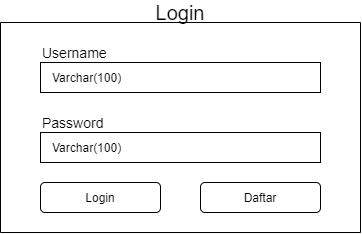

The diagram above was exported from draw.io. Its source (the exported page's mxGraphModel, read from the mxfile embedded in the PNG):
<mxGraphModel dx="684" dy="482" grid="1" gridSize="10" guides="1" tooltips="1" connect="1" arrows="1" fold="1" page="1" pageScale="1" pageWidth="827" pageHeight="1169" math="0" shadow="0">
  <root>
    <mxCell id="if0fRUiutTVL9dfLrbCM-0" />
    <mxCell id="if0fRUiutTVL9dfLrbCM-1" parent="if0fRUiutTVL9dfLrbCM-0" />
    <mxCell id="if0fRUiutTVL9dfLrbCM-2" value="&lt;font style=&quot;font-size: 14px&quot;&gt;Username&lt;/font&gt;" style="text;html=1;strokeColor=none;fillColor=none;align=left;verticalAlign=middle;whiteSpace=wrap;rounded=0;fontSize=12;" parent="if0fRUiutTVL9dfLrbCM-1" vertex="1">
      <mxGeometry x="160" y="140" width="120" height="20" as="geometry" />
    </mxCell>
    <mxCell id="if0fRUiutTVL9dfLrbCM-3" value="" style="rounded=0;whiteSpace=wrap;html=1;fontSize=12;align=left;" parent="if0fRUiutTVL9dfLrbCM-1" vertex="1">
      <mxGeometry x="160" y="160" width="280" height="30" as="geometry" />
    </mxCell>
    <mxCell id="if0fRUiutTVL9dfLrbCM-4" value="Varchar(100)" style="text;html=1;strokeColor=none;fillColor=none;align=left;verticalAlign=middle;whiteSpace=wrap;rounded=0;fontSize=12;" parent="if0fRUiutTVL9dfLrbCM-1" vertex="1">
      <mxGeometry x="170" y="165" width="90" height="20" as="geometry" />
    </mxCell>
    <mxCell id="if0fRUiutTVL9dfLrbCM-5" value="&lt;font style=&quot;font-size: 14px&quot;&gt;Password&lt;/font&gt;" style="text;html=1;strokeColor=none;fillColor=none;align=left;verticalAlign=middle;whiteSpace=wrap;rounded=0;fontSize=12;" parent="if0fRUiutTVL9dfLrbCM-1" vertex="1">
      <mxGeometry x="160" y="210" width="120" height="20" as="geometry" />
    </mxCell>
    <mxCell id="if0fRUiutTVL9dfLrbCM-6" value="" style="rounded=0;whiteSpace=wrap;html=1;fontSize=12;align=left;" parent="if0fRUiutTVL9dfLrbCM-1" vertex="1">
      <mxGeometry x="160" y="230" width="280" height="30" as="geometry" />
    </mxCell>
    <mxCell id="if0fRUiutTVL9dfLrbCM-7" value="Varchar(100)" style="text;html=1;strokeColor=none;fillColor=none;align=left;verticalAlign=middle;whiteSpace=wrap;rounded=0;fontSize=12;" parent="if0fRUiutTVL9dfLrbCM-1" vertex="1">
      <mxGeometry x="170" y="235" width="90" height="20" as="geometry" />
    </mxCell>
    <mxCell id="if0fRUiutTVL9dfLrbCM-8" value="Login" style="rounded=1;whiteSpace=wrap;html=1;fontSize=12;align=center;" parent="if0fRUiutTVL9dfLrbCM-1" vertex="1">
      <mxGeometry x="160" y="280" width="120" height="30" as="geometry" />
    </mxCell>
    <mxCell id="if0fRUiutTVL9dfLrbCM-9" value="Daftar" style="rounded=1;whiteSpace=wrap;html=1;fontSize=12;align=center;" parent="if0fRUiutTVL9dfLrbCM-1" vertex="1">
      <mxGeometry x="320" y="280" width="120" height="30" as="geometry" />
    </mxCell>
    <mxCell id="if0fRUiutTVL9dfLrbCM-10" value="" style="endArrow=none;html=1;fontSize=12;" parent="if0fRUiutTVL9dfLrbCM-1" edge="1">
      <mxGeometry width="50" height="50" relative="1" as="geometry">
        <mxPoint x="120" y="330" as="sourcePoint" />
        <mxPoint x="120" y="120" as="targetPoint" />
      </mxGeometry>
    </mxCell>
    <mxCell id="y9byWr7BdpG99Bjp-XF6-0" value="" style="endArrow=none;html=1;fontSize=12;" parent="if0fRUiutTVL9dfLrbCM-1" edge="1">
      <mxGeometry width="50" height="50" relative="1" as="geometry">
        <mxPoint x="480" y="330" as="sourcePoint" />
        <mxPoint x="480" y="120" as="targetPoint" />
      </mxGeometry>
    </mxCell>
    <mxCell id="y9byWr7BdpG99Bjp-XF6-1" value="" style="endArrow=none;html=1;" parent="if0fRUiutTVL9dfLrbCM-1" edge="1">
      <mxGeometry width="50" height="50" relative="1" as="geometry">
        <mxPoint x="120" y="330" as="sourcePoint" />
        <mxPoint x="480" y="330" as="targetPoint" />
      </mxGeometry>
    </mxCell>
    <mxCell id="y9byWr7BdpG99Bjp-XF6-2" value="" style="endArrow=none;html=1;" parent="if0fRUiutTVL9dfLrbCM-1" edge="1">
      <mxGeometry width="50" height="50" relative="1" as="geometry">
        <mxPoint x="120" y="120" as="sourcePoint" />
        <mxPoint x="480" y="120" as="targetPoint" />
      </mxGeometry>
    </mxCell>
    <mxCell id="v-8xDanR0RQzmXHitOzc-0" value="&lt;font style=&quot;font-size: 20px&quot;&gt;Login&lt;/font&gt;" style="text;html=1;strokeColor=none;fillColor=none;align=center;verticalAlign=middle;whiteSpace=wrap;rounded=0;" parent="if0fRUiutTVL9dfLrbCM-1" vertex="1">
      <mxGeometry x="120" y="100" width="360" height="20" as="geometry" />
    </mxCell>
  </root>
</mxGraphModel>